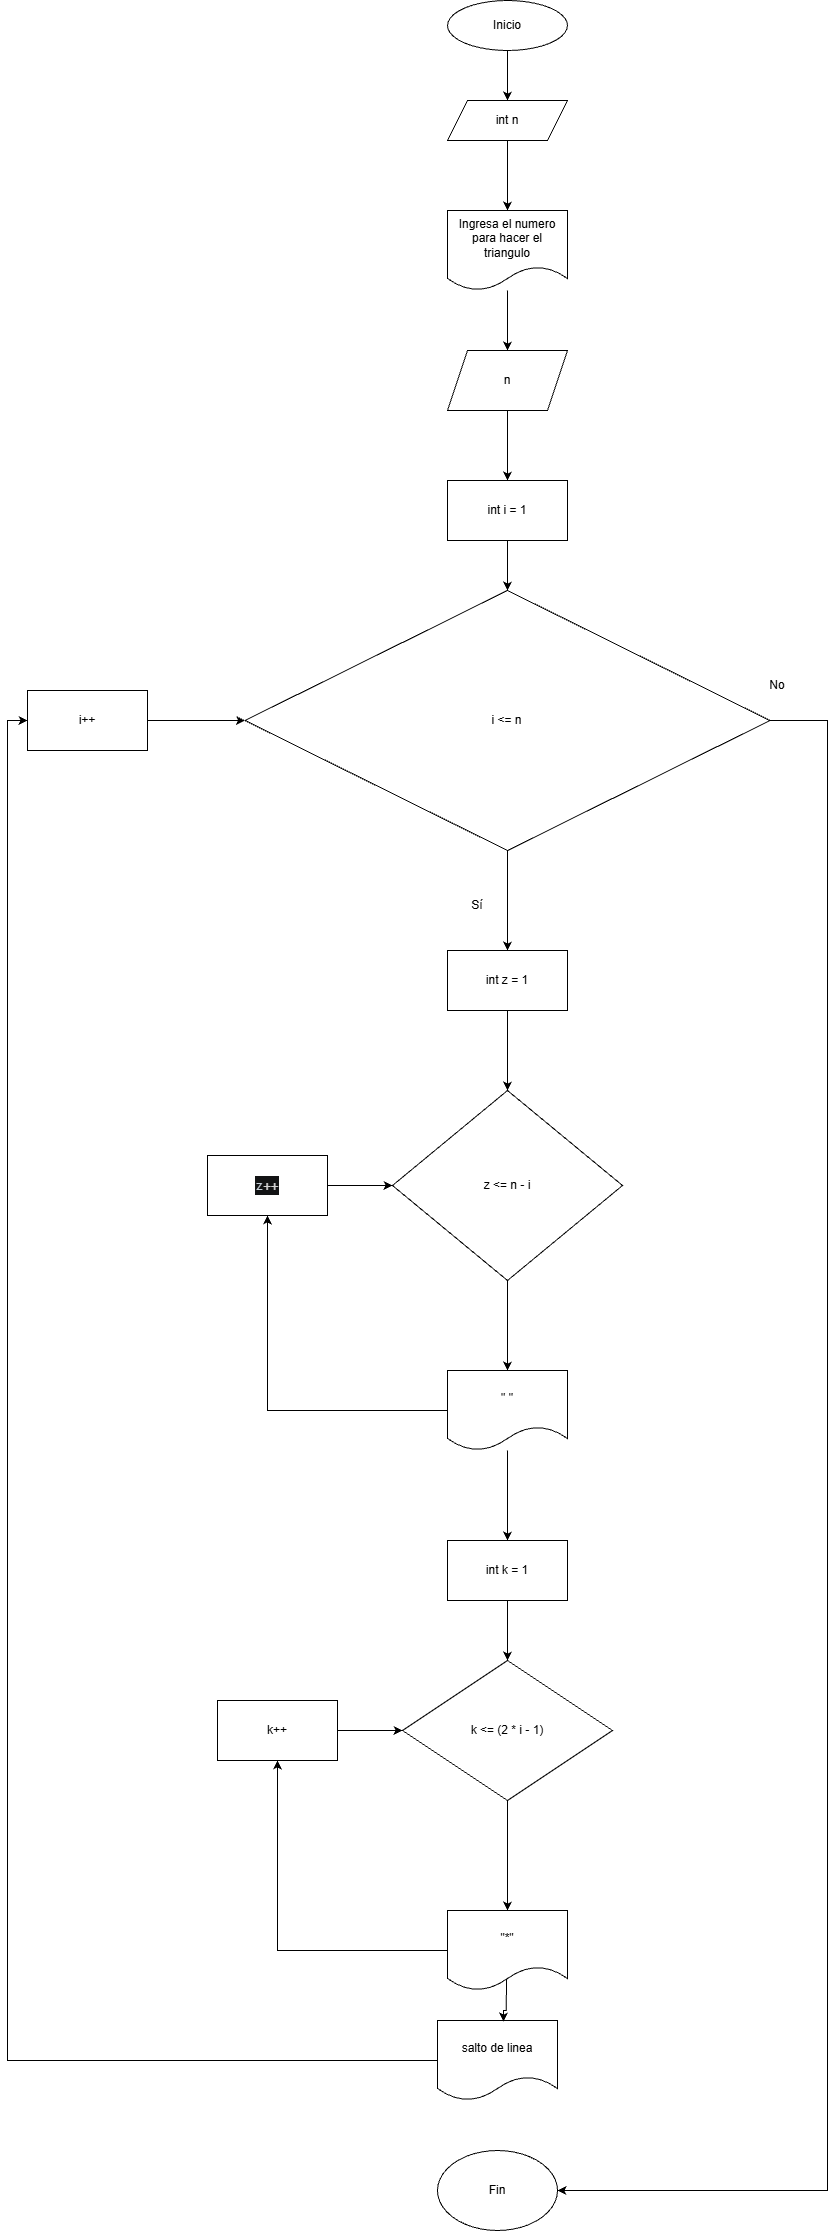

The diagram above was exported from draw.io. Its source (the exported page's mxGraphModel, read from the mxfile embedded in the PNG):
<mxGraphModel dx="2283" dy="775" grid="1" gridSize="10" guides="1" tooltips="1" connect="1" arrows="1" fold="1" page="1" pageScale="1" pageWidth="850" pageHeight="1100" math="0" shadow="0">
  <root>
    <mxCell id="0" />
    <mxCell id="1" parent="0" />
    <mxCell id="ZGqakXE7VweYKhEe6RCz-33" edge="1" parent="1" source="ZGqakXE7VweYKhEe6RCz-1" style="edgeStyle=orthogonalEdgeStyle;rounded=0;orthogonalLoop=1;jettySize=auto;html=1;entryX=0.5;entryY=0;entryDx=0;entryDy=0;" target="ZGqakXE7VweYKhEe6RCz-2">
      <mxGeometry relative="1" as="geometry" />
    </mxCell>
    <mxCell id="ZGqakXE7VweYKhEe6RCz-1" parent="1" style="ellipse;whiteSpace=wrap;html=1;" value="Inicio" vertex="1">
      <mxGeometry height="50" width="120" x="350" y="40" as="geometry" />
    </mxCell>
    <mxCell id="ZGqakXE7VweYKhEe6RCz-34" edge="1" parent="1" source="ZGqakXE7VweYKhEe6RCz-2" style="edgeStyle=orthogonalEdgeStyle;rounded=0;orthogonalLoop=1;jettySize=auto;html=1;entryX=0.5;entryY=0;entryDx=0;entryDy=0;" target="ZGqakXE7VweYKhEe6RCz-3">
      <mxGeometry relative="1" as="geometry" />
    </mxCell>
    <mxCell id="ZGqakXE7VweYKhEe6RCz-2" parent="1" style="shape=parallelogram;perimeter=parallelogramPerimeter;whiteSpace=wrap;html=1;fixedSize=1;" value="int n" vertex="1">
      <mxGeometry height="40" width="120" x="350" y="140" as="geometry" />
    </mxCell>
    <mxCell id="ZGqakXE7VweYKhEe6RCz-35" edge="1" parent="1" source="ZGqakXE7VweYKhEe6RCz-3" style="edgeStyle=orthogonalEdgeStyle;rounded=0;orthogonalLoop=1;jettySize=auto;html=1;entryX=0.5;entryY=0;entryDx=0;entryDy=0;" target="ZGqakXE7VweYKhEe6RCz-4">
      <mxGeometry relative="1" as="geometry" />
    </mxCell>
    <mxCell id="ZGqakXE7VweYKhEe6RCz-3" parent="1" style="shape=document;whiteSpace=wrap;html=1;boundedLbl=1;" value="Ingresa el numero para hacer el triangulo" vertex="1">
      <mxGeometry height="80" width="120" x="350" y="250" as="geometry" />
    </mxCell>
    <mxCell id="ZGqakXE7VweYKhEe6RCz-36" edge="1" parent="1" source="ZGqakXE7VweYKhEe6RCz-4" style="edgeStyle=orthogonalEdgeStyle;rounded=0;orthogonalLoop=1;jettySize=auto;html=1;entryX=0.5;entryY=0;entryDx=0;entryDy=0;" target="ZGqakXE7VweYKhEe6RCz-5">
      <mxGeometry relative="1" as="geometry" />
    </mxCell>
    <mxCell id="ZGqakXE7VweYKhEe6RCz-4" parent="1" style="shape=parallelogram;perimeter=parallelogramPerimeter;whiteSpace=wrap;html=1;fixedSize=1;" value="n" vertex="1">
      <mxGeometry height="60" width="120" x="350" y="390" as="geometry" />
    </mxCell>
    <mxCell id="ZGqakXE7VweYKhEe6RCz-37" edge="1" parent="1" source="ZGqakXE7VweYKhEe6RCz-5" style="edgeStyle=orthogonalEdgeStyle;rounded=0;orthogonalLoop=1;jettySize=auto;html=1;entryX=0.5;entryY=0;entryDx=0;entryDy=0;" target="ZGqakXE7VweYKhEe6RCz-6">
      <mxGeometry relative="1" as="geometry" />
    </mxCell>
    <mxCell id="ZGqakXE7VweYKhEe6RCz-5" parent="1" style="rounded=0;whiteSpace=wrap;html=1;" value="int i = 1" vertex="1">
      <mxGeometry height="60" width="120" x="350" y="520" as="geometry" />
    </mxCell>
    <mxCell id="ZGqakXE7VweYKhEe6RCz-16" edge="1" parent="1" source="ZGqakXE7VweYKhEe6RCz-6" style="edgeStyle=orthogonalEdgeStyle;rounded=0;orthogonalLoop=1;jettySize=auto;html=1;entryX=0.5;entryY=0;entryDx=0;entryDy=0;" target="ZGqakXE7VweYKhEe6RCz-7">
      <mxGeometry relative="1" as="geometry" />
    </mxCell>
    <mxCell id="ZGqakXE7VweYKhEe6RCz-32" edge="1" parent="1" source="ZGqakXE7VweYKhEe6RCz-6" style="edgeStyle=orthogonalEdgeStyle;rounded=0;orthogonalLoop=1;jettySize=auto;html=1;entryX=1;entryY=0.5;entryDx=0;entryDy=0;" target="ZGqakXE7VweYKhEe6RCz-15">
      <mxGeometry relative="1" as="geometry">
        <Array as="points">
          <mxPoint x="730" y="760" />
          <mxPoint x="730" y="2230" />
        </Array>
      </mxGeometry>
    </mxCell>
    <mxCell id="ZGqakXE7VweYKhEe6RCz-6" parent="1" style="rhombus;whiteSpace=wrap;html=1;" value="i &amp;lt;= n" vertex="1">
      <mxGeometry height="260" width="525" x="147.5" y="630" as="geometry" />
    </mxCell>
    <mxCell id="ZGqakXE7VweYKhEe6RCz-17" edge="1" parent="1" source="ZGqakXE7VweYKhEe6RCz-7" style="edgeStyle=orthogonalEdgeStyle;rounded=0;orthogonalLoop=1;jettySize=auto;html=1;entryX=0.5;entryY=0;entryDx=0;entryDy=0;" target="ZGqakXE7VweYKhEe6RCz-8">
      <mxGeometry relative="1" as="geometry" />
    </mxCell>
    <mxCell id="ZGqakXE7VweYKhEe6RCz-7" parent="1" style="rounded=0;whiteSpace=wrap;html=1;" value="int z = 1" vertex="1">
      <mxGeometry height="60" width="120" x="350" y="990" as="geometry" />
    </mxCell>
    <mxCell id="ZGqakXE7VweYKhEe6RCz-18" edge="1" parent="1" source="ZGqakXE7VweYKhEe6RCz-8" style="edgeStyle=orthogonalEdgeStyle;rounded=0;orthogonalLoop=1;jettySize=auto;html=1;entryX=0.5;entryY=0;entryDx=0;entryDy=0;" target="ZGqakXE7VweYKhEe6RCz-9">
      <mxGeometry relative="1" as="geometry" />
    </mxCell>
    <mxCell id="ZGqakXE7VweYKhEe6RCz-8" parent="1" style="rhombus;whiteSpace=wrap;html=1;" value="z &amp;lt;= n - i" vertex="1">
      <mxGeometry height="190" width="230" x="295" y="1130" as="geometry" />
    </mxCell>
    <mxCell id="ZGqakXE7VweYKhEe6RCz-19" edge="1" parent="1" source="ZGqakXE7VweYKhEe6RCz-9" style="edgeStyle=orthogonalEdgeStyle;rounded=0;orthogonalLoop=1;jettySize=auto;html=1;entryX=0.5;entryY=0;entryDx=0;entryDy=0;" target="ZGqakXE7VweYKhEe6RCz-10">
      <mxGeometry relative="1" as="geometry" />
    </mxCell>
    <mxCell id="ZGqakXE7VweYKhEe6RCz-22" edge="1" parent="1" source="ZGqakXE7VweYKhEe6RCz-9" style="edgeStyle=orthogonalEdgeStyle;rounded=0;orthogonalLoop=1;jettySize=auto;html=1;entryX=0.5;entryY=1;entryDx=0;entryDy=0;" target="ZGqakXE7VweYKhEe6RCz-13">
      <mxGeometry relative="1" as="geometry" />
    </mxCell>
    <mxCell id="ZGqakXE7VweYKhEe6RCz-9" parent="1" style="shape=document;whiteSpace=wrap;html=1;boundedLbl=1;" value="&quot; &quot;" vertex="1">
      <mxGeometry height="80" width="120" x="350" y="1410" as="geometry" />
    </mxCell>
    <mxCell id="ZGqakXE7VweYKhEe6RCz-20" edge="1" parent="1" source="ZGqakXE7VweYKhEe6RCz-10" style="edgeStyle=orthogonalEdgeStyle;rounded=0;orthogonalLoop=1;jettySize=auto;html=1;" target="ZGqakXE7VweYKhEe6RCz-11">
      <mxGeometry relative="1" as="geometry" />
    </mxCell>
    <mxCell id="ZGqakXE7VweYKhEe6RCz-10" parent="1" style="rounded=0;whiteSpace=wrap;html=1;" value="int k = 1" vertex="1">
      <mxGeometry height="60" width="120" x="350" y="1580" as="geometry" />
    </mxCell>
    <mxCell id="ZGqakXE7VweYKhEe6RCz-21" edge="1" parent="1" source="ZGqakXE7VweYKhEe6RCz-11" style="edgeStyle=orthogonalEdgeStyle;rounded=0;orthogonalLoop=1;jettySize=auto;html=1;entryX=0.5;entryY=0;entryDx=0;entryDy=0;" target="ZGqakXE7VweYKhEe6RCz-12">
      <mxGeometry relative="1" as="geometry" />
    </mxCell>
    <mxCell id="ZGqakXE7VweYKhEe6RCz-11" parent="1" style="rhombus;whiteSpace=wrap;html=1;" value="k &amp;lt;= (2 * i - 1)" vertex="1">
      <mxGeometry height="140" width="210" x="305" y="1700" as="geometry" />
    </mxCell>
    <mxCell id="ZGqakXE7VweYKhEe6RCz-24" edge="1" parent="1" source="ZGqakXE7VweYKhEe6RCz-12" style="edgeStyle=orthogonalEdgeStyle;rounded=0;orthogonalLoop=1;jettySize=auto;html=1;entryX=0.5;entryY=1;entryDx=0;entryDy=0;" target="ZGqakXE7VweYKhEe6RCz-14">
      <mxGeometry relative="1" as="geometry" />
    </mxCell>
    <mxCell id="ZGqakXE7VweYKhEe6RCz-12" parent="1" style="shape=document;whiteSpace=wrap;html=1;boundedLbl=1;" value="&quot;*&quot;" vertex="1">
      <mxGeometry height="80" width="120" x="350" y="1950" as="geometry" />
    </mxCell>
    <mxCell id="ZGqakXE7VweYKhEe6RCz-23" edge="1" parent="1" source="ZGqakXE7VweYKhEe6RCz-13" style="edgeStyle=orthogonalEdgeStyle;rounded=0;orthogonalLoop=1;jettySize=auto;html=1;entryX=0;entryY=0.5;entryDx=0;entryDy=0;" target="ZGqakXE7VweYKhEe6RCz-8">
      <mxGeometry relative="1" as="geometry" />
    </mxCell>
    <mxCell id="ZGqakXE7VweYKhEe6RCz-13" parent="1" style="rounded=0;whiteSpace=wrap;html=1;" value="&lt;div style=&quot;color: rgb(187, 190, 191); background-color: rgb(18, 19, 20); font-family: Consolas, &amp;quot;Courier New&amp;quot;, monospace; font-size: 14px; line-height: 19px; white-space: pre;&quot;&gt;&lt;span style=&quot;color: #c9d1d9;&quot;&gt;z&lt;/span&gt;&lt;span style=&quot;color: #d4d4d4;&quot;&gt;++&lt;/span&gt;&lt;/div&gt;" vertex="1">
      <mxGeometry height="60" width="120" x="110" y="1195" as="geometry" />
    </mxCell>
    <mxCell id="ZGqakXE7VweYKhEe6RCz-25" edge="1" parent="1" source="ZGqakXE7VweYKhEe6RCz-14" style="edgeStyle=orthogonalEdgeStyle;rounded=0;orthogonalLoop=1;jettySize=auto;html=1;entryX=0;entryY=0.5;entryDx=0;entryDy=0;" target="ZGqakXE7VweYKhEe6RCz-11">
      <mxGeometry relative="1" as="geometry" />
    </mxCell>
    <mxCell id="ZGqakXE7VweYKhEe6RCz-14" parent="1" style="rounded=0;whiteSpace=wrap;html=1;" value="k++" vertex="1">
      <mxGeometry height="60" width="120" x="120" y="1740" as="geometry" />
    </mxCell>
    <mxCell id="ZGqakXE7VweYKhEe6RCz-15" parent="1" style="ellipse;whiteSpace=wrap;html=1;" value="Fin" vertex="1">
      <mxGeometry height="80" width="120" x="340" y="2190" as="geometry" />
    </mxCell>
    <mxCell id="ZGqakXE7VweYKhEe6RCz-30" edge="1" parent="1" source="ZGqakXE7VweYKhEe6RCz-26" style="edgeStyle=orthogonalEdgeStyle;rounded=0;orthogonalLoop=1;jettySize=auto;html=1;entryX=0;entryY=0.5;entryDx=0;entryDy=0;" target="ZGqakXE7VweYKhEe6RCz-29">
      <mxGeometry relative="1" as="geometry" />
    </mxCell>
    <mxCell id="ZGqakXE7VweYKhEe6RCz-26" parent="1" style="shape=document;whiteSpace=wrap;html=1;boundedLbl=1;" value="salto de linea" vertex="1">
      <mxGeometry height="80" width="120" x="340" y="2060" as="geometry" />
    </mxCell>
    <mxCell id="ZGqakXE7VweYKhEe6RCz-27" edge="1" parent="1" source="ZGqakXE7VweYKhEe6RCz-12" style="edgeStyle=orthogonalEdgeStyle;rounded=0;orthogonalLoop=1;jettySize=auto;html=1;exitX=0.491;exitY=0.859;exitDx=0;exitDy=0;exitPerimeter=0;">
      <mxGeometry relative="1" as="geometry">
        <mxPoint x="406" y="2061" as="targetPoint" />
      </mxGeometry>
    </mxCell>
    <mxCell id="ZGqakXE7VweYKhEe6RCz-31" edge="1" parent="1" source="ZGqakXE7VweYKhEe6RCz-29" style="edgeStyle=orthogonalEdgeStyle;rounded=0;orthogonalLoop=1;jettySize=auto;html=1;entryX=0;entryY=0.5;entryDx=0;entryDy=0;" target="ZGqakXE7VweYKhEe6RCz-6">
      <mxGeometry relative="1" as="geometry" />
    </mxCell>
    <mxCell id="ZGqakXE7VweYKhEe6RCz-29" parent="1" style="rounded=0;whiteSpace=wrap;html=1;" value="i++" vertex="1">
      <mxGeometry height="60" width="120" x="-70" y="730" as="geometry" />
    </mxCell>
    <mxCell id="ZGqakXE7VweYKhEe6RCz-38" parent="1" style="text;html=1;whiteSpace=wrap;strokeColor=none;fillColor=none;align=center;verticalAlign=middle;rounded=0;" value="Sí" vertex="1">
      <mxGeometry height="30" width="60" x="350" y="930" as="geometry" />
    </mxCell>
    <mxCell id="ZGqakXE7VweYKhEe6RCz-39" parent="1" style="text;html=1;whiteSpace=wrap;strokeColor=none;fillColor=none;align=center;verticalAlign=middle;rounded=0;" value="No" vertex="1">
      <mxGeometry height="30" width="60" x="650" y="710" as="geometry" />
    </mxCell>
  </root>
</mxGraphModel>